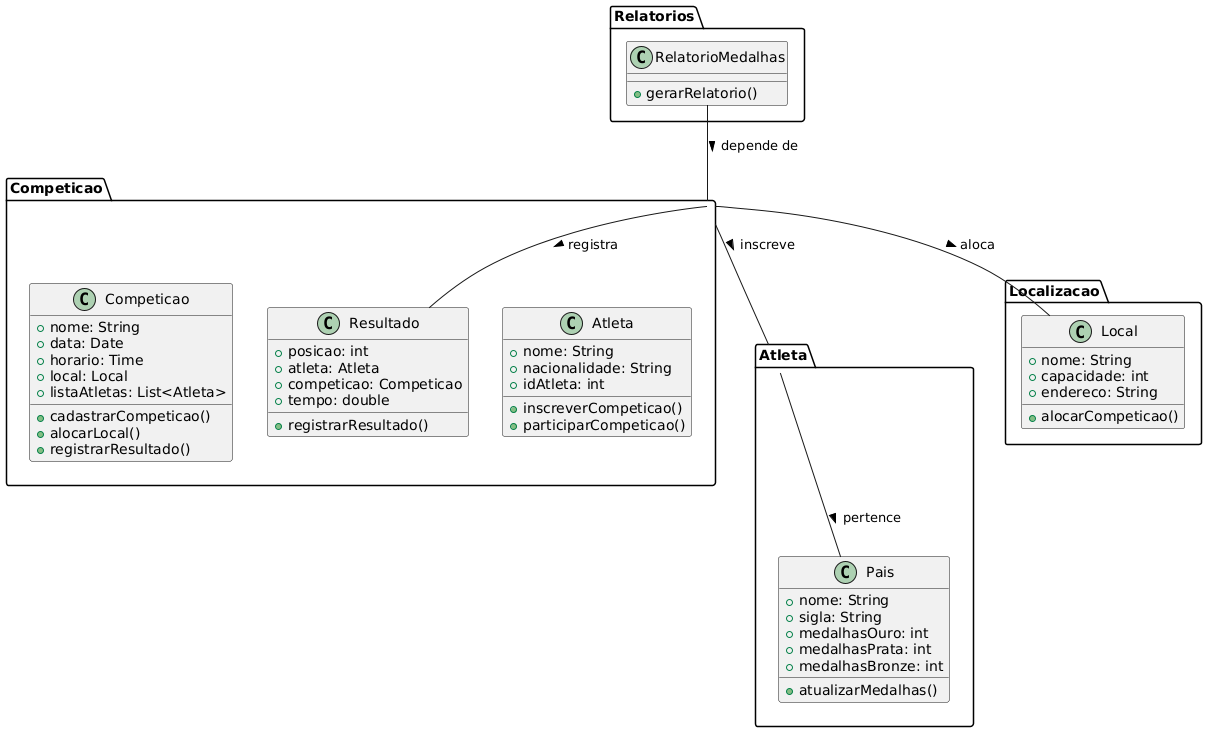

The diagram above was rendered by PlantUML. Its source (embedded in the PNG):
@startuml
package "Competicao" {
    class Competicao {
        +nome: String
        +data: Date
        +horario: Time
        +local: Local
        +listaAtletas: List<Atleta>
        +cadastrarCompeticao()
        +alocarLocal()
        +registrarResultado()
    }

    class Resultado {
        +posicao: int
        +atleta: Atleta
        +competicao: Competicao
        +tempo: double
        +registrarResultado()
    }

    class Atleta {
        +nome: String
        +nacionalidade: String
        +idAtleta: int
        +inscreverCompeticao()
        +participarCompeticao()
    }
}

package "Atleta" {
    class Pais {
        +nome: String
        +sigla: String
        +medalhasOuro: int
        +medalhasPrata: int
        +medalhasBronze: int
        +atualizarMedalhas()
    }
}

package "Localizacao" {
    class Local {
        +nome: String
        +capacidade: int
        +endereco: String
        +alocarCompeticao()
    }
}

package "Relatorios" {
    class RelatorioMedalhas {
        +gerarRelatorio()
    }
}

' Relacionamentos entre pacotes
Competicao -- Atleta : inscreve >
Competicao -- Local : aloca >
Competicao -- Resultado : registra >
Atleta -- Pais : pertence >
RelatorioMedalhas -- Competicao : depende de >
@enduml